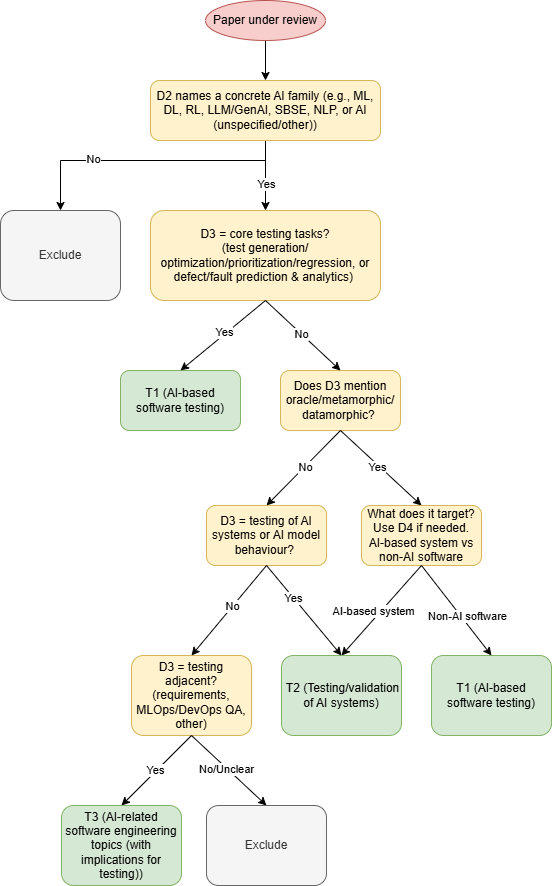

The diagram above was exported from draw.io. Its source (the exported page's mxGraphModel, read from the mxfile embedded in the PNG):
<mxGraphModel dx="1042" dy="561" grid="0" gridSize="10" guides="1" tooltips="1" connect="1" arrows="1" fold="1" page="1" pageScale="1" pageWidth="1169" pageHeight="1654" math="0" shadow="0">
  <root>
    <mxCell id="0" />
    <mxCell id="1" parent="0" />
    <mxCell id="MHqZcB86WX9zIFfWLImx-3" style="edgeStyle=orthogonalEdgeStyle;rounded=0;orthogonalLoop=1;jettySize=auto;html=1;exitX=0.5;exitY=1;exitDx=0;exitDy=0;entryX=0.5;entryY=0;entryDx=0;entryDy=0;" parent="1" source="MHqZcB86WX9zIFfWLImx-1" target="MHqZcB86WX9zIFfWLImx-2" edge="1">
      <mxGeometry relative="1" as="geometry" />
    </mxCell>
    <mxCell id="MHqZcB86WX9zIFfWLImx-1" value="Paper under review" style="ellipse;whiteSpace=wrap;html=1;fillColor=#f8cecc;strokeColor=#b85450;" parent="1" vertex="1">
      <mxGeometry x="465" y="40" width="120" height="40" as="geometry" />
    </mxCell>
    <mxCell id="ooERpg-gSBfAd3y3VMd3-4" style="edgeStyle=orthogonalEdgeStyle;rounded=0;orthogonalLoop=1;jettySize=auto;html=1;exitX=0.5;exitY=1;exitDx=0;exitDy=0;entryX=0.5;entryY=0;entryDx=0;entryDy=0;" parent="1" source="MHqZcB86WX9zIFfWLImx-2" target="ooERpg-gSBfAd3y3VMd3-2" edge="1">
      <mxGeometry relative="1" as="geometry" />
    </mxCell>
    <mxCell id="WB27aOPmzD202YYzdq3n-2" value="Yes" style="edgeLabel;html=1;align=center;verticalAlign=middle;resizable=0;points=[];" vertex="1" connectable="0" parent="ooERpg-gSBfAd3y3VMd3-4">
      <mxGeometry x="0.236" relative="1" as="geometry">
        <mxPoint as="offset" />
      </mxGeometry>
    </mxCell>
    <mxCell id="ooERpg-gSBfAd3y3VMd3-6" style="edgeStyle=orthogonalEdgeStyle;rounded=0;orthogonalLoop=1;jettySize=auto;html=1;exitX=0.5;exitY=1;exitDx=0;exitDy=0;entryX=0.5;entryY=0;entryDx=0;entryDy=0;" parent="1" source="MHqZcB86WX9zIFfWLImx-2" target="ooERpg-gSBfAd3y3VMd3-3" edge="1">
      <mxGeometry relative="1" as="geometry">
        <Array as="points">
          <mxPoint x="525" y="200" />
          <mxPoint x="320" y="200" />
        </Array>
      </mxGeometry>
    </mxCell>
    <mxCell id="WB27aOPmzD202YYzdq3n-1" value="No" style="edgeLabel;html=1;align=center;verticalAlign=middle;resizable=0;points=[];" vertex="1" connectable="0" parent="ooERpg-gSBfAd3y3VMd3-6">
      <mxGeometry x="0.4024" y="-2" relative="1" as="geometry">
        <mxPoint as="offset" />
      </mxGeometry>
    </mxCell>
    <mxCell id="MHqZcB86WX9zIFfWLImx-2" value="D2 names a concrete AI family (e.g., ML, DL, RL, LLM/GenAI, SBSE, NLP, or AI (unspecified/other))" style="rounded=1;whiteSpace=wrap;html=1;fillColor=#fff2cc;strokeColor=#d6b656;" parent="1" vertex="1">
      <mxGeometry x="410" y="120" width="230" height="60" as="geometry" />
    </mxCell>
    <mxCell id="ooERpg-gSBfAd3y3VMd3-2" value="D3 = core testing tasks?&lt;div&gt;(&lt;span style=&quot;background-color: transparent; color: light-dark(rgb(0, 0, 0), rgb(255, 255, 255));&quot;&gt;test generation/ optimization/prioritization/regression, or defect/fault prediction &amp;amp; analytics)&amp;nbsp;&lt;/span&gt;&lt;/div&gt;" style="rounded=1;whiteSpace=wrap;html=1;fillColor=#fff2cc;strokeColor=#d6b656;" parent="1" vertex="1">
      <mxGeometry x="410" y="250" width="230" height="90" as="geometry" />
    </mxCell>
    <mxCell id="ooERpg-gSBfAd3y3VMd3-3" value="Exclude" style="rounded=1;whiteSpace=wrap;html=1;fillColor=#f5f5f5;fontColor=#333333;strokeColor=#666666;" parent="1" vertex="1">
      <mxGeometry x="260" y="250" width="120" height="90" as="geometry" />
    </mxCell>
    <mxCell id="WB27aOPmzD202YYzdq3n-3" value="T1 (AI-based software testing)" style="rounded=1;whiteSpace=wrap;html=1;fillColor=#d5e8d4;strokeColor=#82b366;" vertex="1" parent="1">
      <mxGeometry x="380" y="410" width="120" height="60" as="geometry" />
    </mxCell>
    <mxCell id="WB27aOPmzD202YYzdq3n-4" value="Does D3 mention oracle/metamorphic/ datamorphic?&amp;nbsp;" style="rounded=1;whiteSpace=wrap;html=1;fillColor=#fff2cc;strokeColor=#d6b656;" vertex="1" parent="1">
      <mxGeometry x="540" y="410" width="120" height="60" as="geometry" />
    </mxCell>
    <mxCell id="WB27aOPmzD202YYzdq3n-5" value="" style="endArrow=classic;html=1;rounded=0;exitX=0.5;exitY=1;exitDx=0;exitDy=0;entryX=0.5;entryY=0;entryDx=0;entryDy=0;" edge="1" parent="1" source="ooERpg-gSBfAd3y3VMd3-2" target="WB27aOPmzD202YYzdq3n-3">
      <mxGeometry width="50" height="50" relative="1" as="geometry">
        <mxPoint x="500" y="400" as="sourcePoint" />
        <mxPoint x="440" y="480" as="targetPoint" />
      </mxGeometry>
    </mxCell>
    <mxCell id="WB27aOPmzD202YYzdq3n-7" value="Yes" style="edgeLabel;html=1;align=center;verticalAlign=middle;resizable=0;points=[];" vertex="1" connectable="0" parent="WB27aOPmzD202YYzdq3n-5">
      <mxGeometry x="-0.0583" y="-2" relative="1" as="geometry">
        <mxPoint as="offset" />
      </mxGeometry>
    </mxCell>
    <mxCell id="WB27aOPmzD202YYzdq3n-6" value="" style="endArrow=classic;html=1;rounded=0;exitX=0.5;exitY=1;exitDx=0;exitDy=0;entryX=0.5;entryY=0;entryDx=0;entryDy=0;" edge="1" parent="1" source="ooERpg-gSBfAd3y3VMd3-2" target="WB27aOPmzD202YYzdq3n-4">
      <mxGeometry width="50" height="50" relative="1" as="geometry">
        <mxPoint x="555" y="470" as="sourcePoint" />
        <mxPoint x="380" y="520" as="targetPoint" />
      </mxGeometry>
    </mxCell>
    <mxCell id="WB27aOPmzD202YYzdq3n-8" value="No" style="edgeLabel;html=1;align=center;verticalAlign=middle;resizable=0;points=[];" vertex="1" connectable="0" parent="WB27aOPmzD202YYzdq3n-6">
      <mxGeometry x="-0.0406" relative="1" as="geometry">
        <mxPoint as="offset" />
      </mxGeometry>
    </mxCell>
    <mxCell id="WB27aOPmzD202YYzdq3n-9" value="" style="endArrow=classic;html=1;rounded=0;exitX=0.5;exitY=1;exitDx=0;exitDy=0;entryX=0.5;entryY=0;entryDx=0;entryDy=0;" edge="1" parent="1" source="WB27aOPmzD202YYzdq3n-4" target="WB27aOPmzD202YYzdq3n-15">
      <mxGeometry width="50" height="50" relative="1" as="geometry">
        <mxPoint x="605" y="510" as="sourcePoint" />
        <mxPoint x="540" y="530" as="targetPoint" />
      </mxGeometry>
    </mxCell>
    <mxCell id="WB27aOPmzD202YYzdq3n-10" value="Yes" style="edgeLabel;html=1;align=center;verticalAlign=middle;resizable=0;points=[];" vertex="1" connectable="0" parent="WB27aOPmzD202YYzdq3n-9">
      <mxGeometry x="-0.0583" y="-2" relative="1" as="geometry">
        <mxPoint as="offset" />
      </mxGeometry>
    </mxCell>
    <mxCell id="WB27aOPmzD202YYzdq3n-11" value="" style="endArrow=classic;html=1;rounded=0;entryX=0.5;entryY=0;entryDx=0;entryDy=0;" edge="1" parent="1" target="WB27aOPmzD202YYzdq3n-14">
      <mxGeometry width="50" height="50" relative="1" as="geometry">
        <mxPoint x="600" y="470" as="sourcePoint" />
        <mxPoint x="670" y="530" as="targetPoint" />
      </mxGeometry>
    </mxCell>
    <mxCell id="WB27aOPmzD202YYzdq3n-12" value="No" style="edgeLabel;html=1;align=center;verticalAlign=middle;resizable=0;points=[];" vertex="1" connectable="0" parent="WB27aOPmzD202YYzdq3n-11">
      <mxGeometry x="-0.0406" relative="1" as="geometry">
        <mxPoint as="offset" />
      </mxGeometry>
    </mxCell>
    <mxCell id="WB27aOPmzD202YYzdq3n-14" value="D3 = testing of AI systems or AI model behaviour?&amp;nbsp;" style="rounded=1;whiteSpace=wrap;html=1;fillColor=#fff2cc;strokeColor=#d6b656;" vertex="1" parent="1">
      <mxGeometry x="466" y="545" width="120" height="60" as="geometry" />
    </mxCell>
    <mxCell id="WB27aOPmzD202YYzdq3n-15" value="What does it target? Use D4 if needed.&lt;div&gt;AI-based system vs non-AI software&lt;/div&gt;" style="rounded=1;whiteSpace=wrap;html=1;fillColor=#fff2cc;strokeColor=#d6b656;" vertex="1" parent="1">
      <mxGeometry x="621" y="545" width="120" height="60" as="geometry" />
    </mxCell>
    <mxCell id="WB27aOPmzD202YYzdq3n-16" value="" style="endArrow=classic;html=1;rounded=0;exitX=0.5;exitY=1;exitDx=0;exitDy=0;entryX=0.5;entryY=0;entryDx=0;entryDy=0;" edge="1" parent="1" source="WB27aOPmzD202YYzdq3n-15" target="WB27aOPmzD202YYzdq3n-23">
      <mxGeometry width="50" height="50" relative="1" as="geometry">
        <mxPoint x="651" y="645" as="sourcePoint" />
        <mxPoint x="581" y="695" as="targetPoint" />
      </mxGeometry>
    </mxCell>
    <mxCell id="WB27aOPmzD202YYzdq3n-20" value="AI-based system" style="edgeLabel;html=1;align=center;verticalAlign=middle;resizable=0;points=[];" vertex="1" connectable="0" parent="WB27aOPmzD202YYzdq3n-16">
      <mxGeometry x="-0.0661" y="-1" relative="1" as="geometry">
        <mxPoint x="-11" y="4" as="offset" />
      </mxGeometry>
    </mxCell>
    <mxCell id="WB27aOPmzD202YYzdq3n-18" value="" style="endArrow=classic;html=1;rounded=0;entryX=0.5;entryY=0;entryDx=0;entryDy=0;exitX=0.5;exitY=1;exitDx=0;exitDy=0;" edge="1" parent="1" source="WB27aOPmzD202YYzdq3n-15" target="WB27aOPmzD202YYzdq3n-22">
      <mxGeometry width="50" height="50" relative="1" as="geometry">
        <mxPoint x="651" y="605" as="sourcePoint" />
        <mxPoint x="731" y="695" as="targetPoint" />
      </mxGeometry>
    </mxCell>
    <mxCell id="WB27aOPmzD202YYzdq3n-21" value="Non-AI software" style="edgeLabel;html=1;align=center;verticalAlign=middle;resizable=0;points=[];" vertex="1" connectable="0" parent="WB27aOPmzD202YYzdq3n-18">
      <mxGeometry x="-0.0441" y="5" relative="1" as="geometry">
        <mxPoint x="8" y="11" as="offset" />
      </mxGeometry>
    </mxCell>
    <mxCell id="WB27aOPmzD202YYzdq3n-22" value="T1 (AI-based software testing)" style="rounded=1;whiteSpace=wrap;html=1;fillColor=#d5e8d4;strokeColor=#82b366;" vertex="1" parent="1">
      <mxGeometry x="691" y="695" width="120" height="80" as="geometry" />
    </mxCell>
    <mxCell id="WB27aOPmzD202YYzdq3n-23" value="&amp;nbsp;T2 (Testing/validation of AI systems)" style="rounded=1;whiteSpace=wrap;html=1;fillColor=#d5e8d4;strokeColor=#82b366;" vertex="1" parent="1">
      <mxGeometry x="541" y="695" width="120" height="80" as="geometry" />
    </mxCell>
    <mxCell id="WB27aOPmzD202YYzdq3n-25" value="" style="endArrow=classic;html=1;rounded=0;exitX=0.5;exitY=1;exitDx=0;exitDy=0;entryX=0.5;entryY=0;entryDx=0;entryDy=0;" edge="1" parent="1" source="WB27aOPmzD202YYzdq3n-14" target="WB27aOPmzD202YYzdq3n-23">
      <mxGeometry width="50" height="50" relative="1" as="geometry">
        <mxPoint x="301" y="715" as="sourcePoint" />
        <mxPoint x="351" y="665" as="targetPoint" />
      </mxGeometry>
    </mxCell>
    <mxCell id="WB27aOPmzD202YYzdq3n-26" value="Yes" style="edgeLabel;html=1;align=center;verticalAlign=middle;resizable=0;points=[];" vertex="1" connectable="0" parent="WB27aOPmzD202YYzdq3n-25">
      <mxGeometry x="-0.2871" relative="1" as="geometry">
        <mxPoint as="offset" />
      </mxGeometry>
    </mxCell>
    <mxCell id="WB27aOPmzD202YYzdq3n-27" value="D3 = testing adjacent? (requirements, MLOps/DevOps QA, other)" style="rounded=1;whiteSpace=wrap;html=1;fillColor=#fff2cc;strokeColor=#d6b656;" vertex="1" parent="1">
      <mxGeometry x="391" y="695" width="120" height="80" as="geometry" />
    </mxCell>
    <mxCell id="WB27aOPmzD202YYzdq3n-28" value="" style="endArrow=classic;html=1;rounded=0;exitX=0.5;exitY=1;exitDx=0;exitDy=0;entryX=0.5;entryY=0;entryDx=0;entryDy=0;" edge="1" parent="1" source="WB27aOPmzD202YYzdq3n-14" target="WB27aOPmzD202YYzdq3n-27">
      <mxGeometry width="50" height="50" relative="1" as="geometry">
        <mxPoint x="331" y="645" as="sourcePoint" />
        <mxPoint x="281" y="705" as="targetPoint" />
      </mxGeometry>
    </mxCell>
    <mxCell id="WB27aOPmzD202YYzdq3n-29" value="No" style="edgeLabel;html=1;align=center;verticalAlign=middle;resizable=0;points=[];" vertex="1" connectable="0" parent="WB27aOPmzD202YYzdq3n-28">
      <mxGeometry x="-0.0981" y="-1" relative="1" as="geometry">
        <mxPoint as="offset" />
      </mxGeometry>
    </mxCell>
    <mxCell id="WB27aOPmzD202YYzdq3n-30" value="" style="endArrow=classic;html=1;rounded=0;exitX=0.5;exitY=1;exitDx=0;exitDy=0;entryX=0.5;entryY=0;entryDx=0;entryDy=0;" edge="1" parent="1" source="WB27aOPmzD202YYzdq3n-27" target="WB27aOPmzD202YYzdq3n-32">
      <mxGeometry width="50" height="50" relative="1" as="geometry">
        <mxPoint x="431" y="795" as="sourcePoint" />
        <mxPoint x="381" y="845" as="targetPoint" />
      </mxGeometry>
    </mxCell>
    <mxCell id="WB27aOPmzD202YYzdq3n-33" value="Yes" style="edgeLabel;html=1;align=center;verticalAlign=middle;resizable=0;points=[];" vertex="1" connectable="0" parent="WB27aOPmzD202YYzdq3n-30">
      <mxGeometry x="0.003" y="-1" relative="1" as="geometry">
        <mxPoint as="offset" />
      </mxGeometry>
    </mxCell>
    <mxCell id="WB27aOPmzD202YYzdq3n-31" value="" style="endArrow=classic;html=1;rounded=0;exitX=0.5;exitY=1;exitDx=0;exitDy=0;entryX=0.5;entryY=0;entryDx=0;entryDy=0;" edge="1" parent="1" source="WB27aOPmzD202YYzdq3n-27" target="WB27aOPmzD202YYzdq3n-40">
      <mxGeometry width="50" height="50" relative="1" as="geometry">
        <mxPoint x="461" y="795" as="sourcePoint" />
        <mxPoint x="521" y="845" as="targetPoint" />
      </mxGeometry>
    </mxCell>
    <mxCell id="WB27aOPmzD202YYzdq3n-34" value="No/Unclear" style="edgeLabel;html=1;align=center;verticalAlign=middle;resizable=0;points=[];" vertex="1" connectable="0" parent="WB27aOPmzD202YYzdq3n-31">
      <mxGeometry x="-0.0709" y="-1" relative="1" as="geometry">
        <mxPoint as="offset" />
      </mxGeometry>
    </mxCell>
    <mxCell id="WB27aOPmzD202YYzdq3n-32" value="T3 (AI-related software engineering topics (with implications for testing))" style="rounded=1;whiteSpace=wrap;html=1;fillColor=#d5e8d4;strokeColor=#82b366;" vertex="1" parent="1">
      <mxGeometry x="321" y="845" width="120" height="80" as="geometry" />
    </mxCell>
    <mxCell id="WB27aOPmzD202YYzdq3n-40" value="Exclude" style="rounded=1;whiteSpace=wrap;html=1;fillColor=#f5f5f5;fontColor=#333333;strokeColor=#666666;" vertex="1" parent="1">
      <mxGeometry x="466" y="845" width="120" height="80" as="geometry" />
    </mxCell>
  </root>
</mxGraphModel>